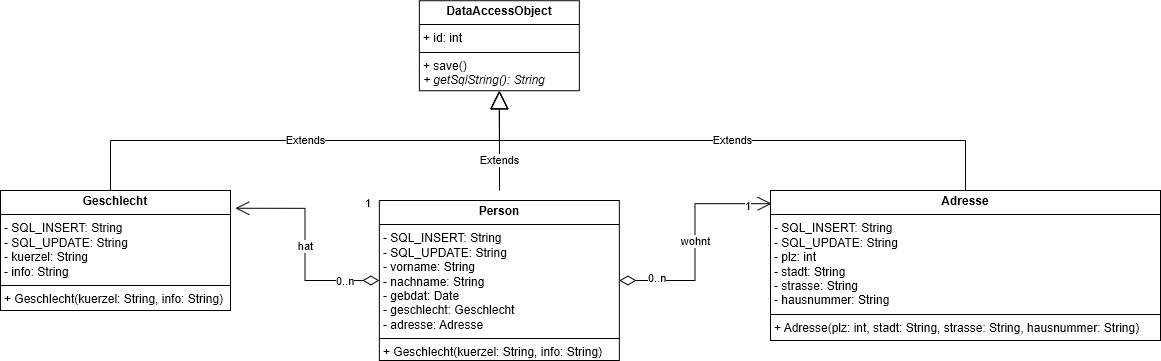

The diagram above was exported from draw.io. Its source (the exported page's mxGraphModel, read from the mxfile embedded in the PNG):
<mxGraphModel dx="1310" dy="775" grid="1" gridSize="10" guides="1" tooltips="1" connect="1" arrows="1" fold="1" page="1" pageScale="1" pageWidth="827" pageHeight="1169" math="0" shadow="0">
  <root>
    <mxCell id="WIyWlLk6GJQsqaUBKTNV-0" />
    <mxCell id="WIyWlLk6GJQsqaUBKTNV-1" parent="WIyWlLk6GJQsqaUBKTNV-0" />
    <mxCell id="sf1iRzo03rKzvCIwsR4j-21" value="hat" style="endArrow=open;html=1;endSize=12;startArrow=diamondThin;startSize=14;startFill=0;edgeStyle=orthogonalEdgeStyle;rounded=0;entryX=1.021;entryY=0.148;entryDx=0;entryDy=0;entryPerimeter=0;exitX=0;exitY=0.5;exitDx=0;exitDy=0;" edge="1" parent="WIyWlLk6GJQsqaUBKTNV-1" source="sf1iRzo03rKzvCIwsR4j-39" target="sf1iRzo03rKzvCIwsR4j-37">
      <mxGeometry relative="1" as="geometry">
        <mxPoint x="380" y="360" as="sourcePoint" />
        <mxPoint x="210" y="280" as="targetPoint" />
      </mxGeometry>
    </mxCell>
    <mxCell id="sf1iRzo03rKzvCIwsR4j-22" value="0..n" style="edgeLabel;resizable=0;html=1;align=left;verticalAlign=top;" connectable="0" vertex="1" parent="sf1iRzo03rKzvCIwsR4j-21">
      <mxGeometry x="-1" relative="1" as="geometry">
        <mxPoint x="-45" y="-12" as="offset" />
      </mxGeometry>
    </mxCell>
    <mxCell id="sf1iRzo03rKzvCIwsR4j-23" value="1" style="edgeLabel;resizable=0;html=1;align=right;verticalAlign=top;" connectable="0" vertex="1" parent="sf1iRzo03rKzvCIwsR4j-21">
      <mxGeometry x="1" relative="1" as="geometry">
        <mxPoint x="136" y="-18" as="offset" />
      </mxGeometry>
    </mxCell>
    <mxCell id="sf1iRzo03rKzvCIwsR4j-24" value="wohnt" style="endArrow=open;html=1;endSize=12;startArrow=diamondThin;startSize=14;startFill=0;edgeStyle=orthogonalEdgeStyle;rounded=0;exitX=1;exitY=0.5;exitDx=0;exitDy=0;entryX=0.003;entryY=0.088;entryDx=0;entryDy=0;entryPerimeter=0;" edge="1" parent="WIyWlLk6GJQsqaUBKTNV-1" source="sf1iRzo03rKzvCIwsR4j-39" target="sf1iRzo03rKzvCIwsR4j-38">
      <mxGeometry relative="1" as="geometry">
        <mxPoint x="482.8800000000001" y="345.5559999999999" as="sourcePoint" />
        <mxPoint x="620" y="290" as="targetPoint" />
      </mxGeometry>
    </mxCell>
    <mxCell id="sf1iRzo03rKzvCIwsR4j-25" value="0..n" style="edgeLabel;resizable=0;html=1;align=left;verticalAlign=top;" connectable="0" vertex="1" parent="sf1iRzo03rKzvCIwsR4j-24">
      <mxGeometry x="-1" relative="1" as="geometry">
        <mxPoint x="27" y="-15" as="offset" />
      </mxGeometry>
    </mxCell>
    <mxCell id="sf1iRzo03rKzvCIwsR4j-26" value="1" style="edgeLabel;resizable=0;html=1;align=right;verticalAlign=top;" connectable="0" vertex="1" parent="sf1iRzo03rKzvCIwsR4j-24">
      <mxGeometry x="1" relative="1" as="geometry">
        <mxPoint x="-20" y="-10" as="offset" />
      </mxGeometry>
    </mxCell>
    <mxCell id="sf1iRzo03rKzvCIwsR4j-29" value="Extends" style="endArrow=block;endSize=16;endFill=0;html=1;rounded=0;entryX=0.5;entryY=1;entryDx=0;entryDy=0;" edge="1" parent="WIyWlLk6GJQsqaUBKTNV-1" target="sf1iRzo03rKzvCIwsR4j-36">
      <mxGeometry x="-0.4" width="160" relative="1" as="geometry">
        <mxPoint x="509" y="270" as="sourcePoint" />
        <mxPoint x="640" y="30" as="targetPoint" />
        <mxPoint as="offset" />
      </mxGeometry>
    </mxCell>
    <mxCell id="sf1iRzo03rKzvCIwsR4j-33" value="Extends" style="endArrow=block;endSize=16;endFill=0;html=1;rounded=0;exitX=0.5;exitY=0;exitDx=0;exitDy=0;entryX=0.5;entryY=1;entryDx=0;entryDy=0;" edge="1" parent="WIyWlLk6GJQsqaUBKTNV-1" target="sf1iRzo03rKzvCIwsR4j-36">
      <mxGeometry width="160" relative="1" as="geometry">
        <mxPoint x="120" y="270" as="sourcePoint" />
        <mxPoint x="440" y="180" as="targetPoint" />
        <Array as="points">
          <mxPoint x="120" y="220" />
          <mxPoint x="509" y="220" />
        </Array>
      </mxGeometry>
    </mxCell>
    <mxCell id="sf1iRzo03rKzvCIwsR4j-34" value="Extends" style="endArrow=block;endSize=16;endFill=0;html=1;rounded=0;exitX=0.5;exitY=0;exitDx=0;exitDy=0;entryX=0.5;entryY=1;entryDx=0;entryDy=0;" edge="1" parent="WIyWlLk6GJQsqaUBKTNV-1" source="sf1iRzo03rKzvCIwsR4j-38" target="sf1iRzo03rKzvCIwsR4j-36">
      <mxGeometry width="160" relative="1" as="geometry">
        <mxPoint x="680" y="270" as="sourcePoint" />
        <mxPoint x="400" y="170" as="targetPoint" />
        <Array as="points">
          <mxPoint x="975" y="220" />
          <mxPoint x="509" y="220" />
        </Array>
      </mxGeometry>
    </mxCell>
    <mxCell id="sf1iRzo03rKzvCIwsR4j-36" value="&lt;p style=&quot;margin:0px;margin-top:4px;text-align:center;&quot;&gt;&lt;b&gt;DataAccessObject&lt;/b&gt;&lt;/p&gt;&lt;hr size=&quot;1&quot; style=&quot;border-style:solid;&quot;&gt;&lt;p style=&quot;margin:0px;margin-left:4px;&quot;&gt;+ id: int&lt;/p&gt;&lt;hr size=&quot;1&quot; style=&quot;border-style:solid;&quot;&gt;&lt;p style=&quot;margin:0px;margin-left:4px;&quot;&gt;+ save()&lt;/p&gt;&lt;p style=&quot;margin:0px;margin-left:4px;&quot;&gt;&lt;i&gt;+ getSqlString(): String&lt;/i&gt;&lt;/p&gt;" style="verticalAlign=top;align=left;overflow=fill;html=1;whiteSpace=wrap;" vertex="1" parent="WIyWlLk6GJQsqaUBKTNV-1">
      <mxGeometry x="428.85" y="80.24" width="160" height="90" as="geometry" />
    </mxCell>
    <mxCell id="sf1iRzo03rKzvCIwsR4j-37" value="&lt;p style=&quot;margin:0px;margin-top:4px;text-align:center;&quot;&gt;&lt;b&gt;Geschlecht&lt;/b&gt;&lt;/p&gt;&lt;hr size=&quot;1&quot; style=&quot;border-style:solid;&quot;&gt;&lt;p style=&quot;margin:0px;margin-left:4px;&quot;&gt;- SQL_INSERT: String&lt;/p&gt;&lt;p style=&quot;margin:0px;margin-left:4px;&quot;&gt;- SQL_UPDATE: String&lt;/p&gt;&lt;p style=&quot;margin:0px;margin-left:4px;&quot;&gt;- kuerzel: String&lt;/p&gt;&lt;p style=&quot;margin:0px;margin-left:4px;&quot;&gt;- info: String&lt;/p&gt;&lt;hr size=&quot;1&quot; style=&quot;border-style:solid;&quot;&gt;&lt;p style=&quot;margin:0px;margin-left:4px;&quot;&gt;+ Geschlecht(kuerzel: String, info: String)&lt;/p&gt;" style="verticalAlign=top;align=left;overflow=fill;html=1;whiteSpace=wrap;" vertex="1" parent="WIyWlLk6GJQsqaUBKTNV-1">
      <mxGeometry x="10" y="270" width="230" height="120" as="geometry" />
    </mxCell>
    <mxCell id="sf1iRzo03rKzvCIwsR4j-38" value="&lt;p style=&quot;margin:0px;margin-top:4px;text-align:center;&quot;&gt;&lt;b&gt;Adresse&lt;/b&gt;&lt;/p&gt;&lt;hr size=&quot;1&quot; style=&quot;border-style:solid;&quot;&gt;&lt;p style=&quot;margin: 0px 0px 0px 4px;&quot;&gt;- SQL_INSERT: String&lt;/p&gt;&lt;p style=&quot;margin: 0px 0px 0px 4px;&quot;&gt;- SQL_UPDATE: String&lt;/p&gt;&lt;p style=&quot;margin: 0px 0px 0px 4px;&quot;&gt;- plz: int&lt;/p&gt;&lt;p style=&quot;margin: 0px 0px 0px 4px;&quot;&gt;- stadt: String&lt;/p&gt;&lt;p style=&quot;margin: 0px 0px 0px 4px;&quot;&gt;- strasse: String&lt;/p&gt;&lt;p style=&quot;margin: 0px 0px 0px 4px;&quot;&gt;- hausnummer: String&lt;/p&gt;&lt;hr size=&quot;1&quot; style=&quot;border-style:solid;&quot;&gt;&lt;p style=&quot;margin:0px;margin-left:4px;&quot;&gt;+ Adresse(plz: int, stadt: String, strasse: String, hausnummer: String)&lt;/p&gt;" style="verticalAlign=top;align=left;overflow=fill;html=1;whiteSpace=wrap;" vertex="1" parent="WIyWlLk6GJQsqaUBKTNV-1">
      <mxGeometry x="780" y="270" width="390" height="150" as="geometry" />
    </mxCell>
    <mxCell id="sf1iRzo03rKzvCIwsR4j-39" value="&lt;p style=&quot;margin:0px;margin-top:4px;text-align:center;&quot;&gt;&lt;b&gt;Person&lt;/b&gt;&lt;/p&gt;&lt;hr size=&quot;1&quot; style=&quot;border-style:solid;&quot;&gt;&lt;p style=&quot;margin: 0px 0px 0px 4px;&quot;&gt;- SQL_INSERT: String&lt;/p&gt;&lt;p style=&quot;margin: 0px 0px 0px 4px;&quot;&gt;- SQL_UPDATE: String&lt;/p&gt;&lt;p style=&quot;margin: 0px 0px 0px 4px;&quot;&gt;- vorname: String&lt;/p&gt;&lt;p style=&quot;margin: 0px 0px 0px 4px;&quot;&gt;- nachname: String&lt;/p&gt;&lt;p style=&quot;margin: 0px 0px 0px 4px;&quot;&gt;- gebdat: Date&lt;/p&gt;&lt;p style=&quot;margin: 0px 0px 0px 4px;&quot;&gt;- geschlecht: Geschlecht&lt;/p&gt;&lt;p style=&quot;margin: 0px 0px 0px 4px;&quot;&gt;- adresse: Adresse&lt;/p&gt;&lt;hr size=&quot;1&quot; style=&quot;border-style:solid;&quot;&gt;&lt;p style=&quot;margin:0px;margin-left:4px;&quot;&gt;+ Geschlecht(kuerzel: String, info: String)&lt;/p&gt;" style="verticalAlign=top;align=left;overflow=fill;html=1;whiteSpace=wrap;" vertex="1" parent="WIyWlLk6GJQsqaUBKTNV-1">
      <mxGeometry x="388.85" y="280" width="240" height="160" as="geometry" />
    </mxCell>
  </root>
</mxGraphModel>